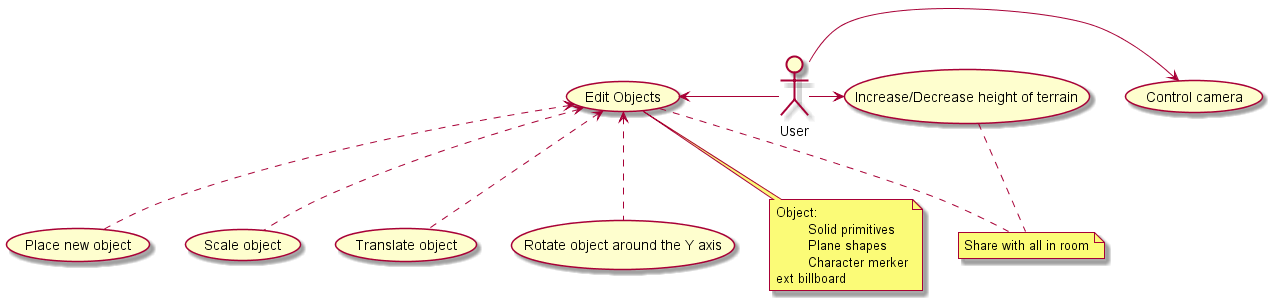

The diagram above was rendered by PlantUML. Its source (embedded in the PNG):
@startuml

User -> (Control camera)

(Increase/Decrease height of terrain) as (G1)
User -> (G1)

(Edit Objects) as (O)
(O) <- User

O <.. (Place new object) 
O <.. (Scale object)
O <.. (Translate object)
O <.. (Rotate object around the Y axis)

note "Object:\n\tSolid primitives\n\tPlane shapes\n\tCharacter merker\n\Text billboard" as ON
(O) .. ON 

note "Share with all in room" as SHARE
(G1) .. SHARE
(O) .. SHARE

@enduml